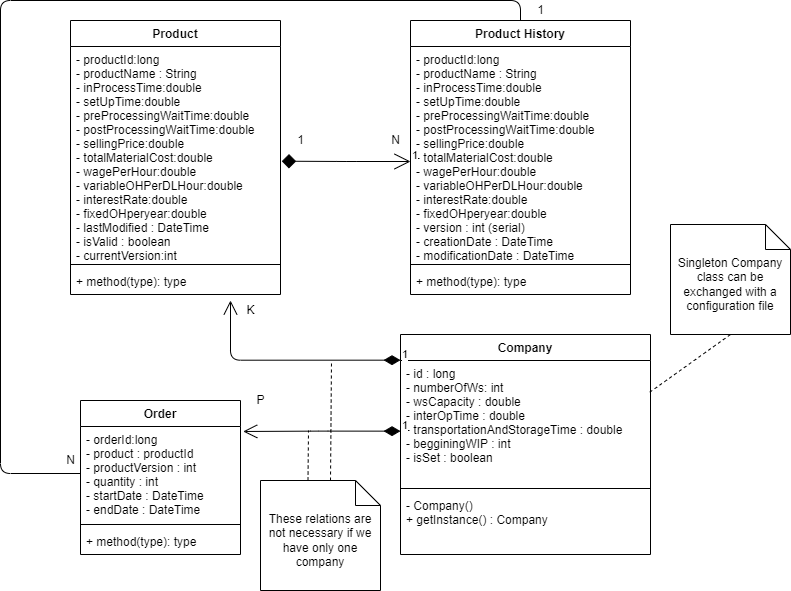

The diagram above was exported from draw.io. Its source (the exported page's mxGraphModel, read from the mxfile embedded in the PNG):
<mxGraphModel dx="1038" dy="547" grid="1" gridSize="10" guides="1" tooltips="1" connect="1" arrows="1" fold="1" page="1" pageScale="1" pageWidth="850" pageHeight="1100" math="0" shadow="0">
  <root>
    <mxCell id="0" />
    <mxCell id="1" parent="0" />
    <mxCell id="Ink3XGo-pHiuevXjDo-j-1" value="Product" style="swimlane;fontStyle=1;align=center;verticalAlign=top;childLayout=stackLayout;horizontal=1;startSize=26;horizontalStack=0;resizeParent=1;resizeParentMax=0;resizeLast=0;collapsible=1;marginBottom=0;" parent="1" vertex="1">
      <mxGeometry x="110" y="20" width="210" height="274" as="geometry" />
    </mxCell>
    <mxCell id="Ink3XGo-pHiuevXjDo-j-2" value="- productId:long&#10;- productName : String&#10;- inProcessTime:double&#10;- setUpTime:double&#10;- preProcessingWaitTime:double&#10;- postProcessingWaitTime:double&#10;- sellingPrice:double&#10;- totalMaterialCost:double&#10;- wagePerHour:double&#10;- variableOHPerDLHour:double&#10;- interestRate:double&#10;- fixedOHperyear:double&#10;- lastModified : DateTime&#10;- isValid : boolean&#10;- currentVersion:int&#10;" style="text;strokeColor=none;fillColor=none;align=left;verticalAlign=top;spacingLeft=4;spacingRight=4;overflow=hidden;rotatable=0;points=[[0,0.5],[1,0.5]];portConstraint=eastwest;" parent="Ink3XGo-pHiuevXjDo-j-1" vertex="1">
      <mxGeometry y="26" width="210" height="214" as="geometry" />
    </mxCell>
    <mxCell id="Ink3XGo-pHiuevXjDo-j-3" value="" style="line;strokeWidth=1;fillColor=none;align=left;verticalAlign=middle;spacingTop=-1;spacingLeft=3;spacingRight=3;rotatable=0;labelPosition=right;points=[];portConstraint=eastwest;" parent="Ink3XGo-pHiuevXjDo-j-1" vertex="1">
      <mxGeometry y="240" width="210" height="8" as="geometry" />
    </mxCell>
    <mxCell id="Ink3XGo-pHiuevXjDo-j-4" value="+ method(type): type" style="text;strokeColor=none;fillColor=none;align=left;verticalAlign=top;spacingLeft=4;spacingRight=4;overflow=hidden;rotatable=0;points=[[0,0.5],[1,0.5]];portConstraint=eastwest;" parent="Ink3XGo-pHiuevXjDo-j-1" vertex="1">
      <mxGeometry y="248" width="210" height="26" as="geometry" />
    </mxCell>
    <mxCell id="Ink3XGo-pHiuevXjDo-j-5" value="Product History" style="swimlane;fontStyle=1;align=center;verticalAlign=top;childLayout=stackLayout;horizontal=1;startSize=26;horizontalStack=0;resizeParent=1;resizeParentMax=0;resizeLast=0;collapsible=1;marginBottom=0;" parent="1" vertex="1">
      <mxGeometry x="450" y="20" width="220" height="274" as="geometry" />
    </mxCell>
    <mxCell id="Ink3XGo-pHiuevXjDo-j-6" value="- productId:long&#10;- productName : String&#10;- inProcessTime:double&#10;- setUpTime:double&#10;- preProcessingWaitTime:double&#10;- postProcessingWaitTime:double&#10;- sellingPrice:double&#10;- totalMaterialCost:double&#10;- wagePerHour:double&#10;- variableOHPerDLHour:double&#10;- interestRate:double&#10;- fixedOHperyear:double&#10;- version : int (serial)&#10;- creationDate : DateTime&#10;- modificationDate : DateTime&#10;" style="text;strokeColor=none;fillColor=none;align=left;verticalAlign=top;spacingLeft=4;spacingRight=4;overflow=hidden;rotatable=0;points=[[0,0.5],[1,0.5]];portConstraint=eastwest;" parent="Ink3XGo-pHiuevXjDo-j-5" vertex="1">
      <mxGeometry y="26" width="220" height="214" as="geometry" />
    </mxCell>
    <mxCell id="Ink3XGo-pHiuevXjDo-j-7" value="" style="line;strokeWidth=1;fillColor=none;align=left;verticalAlign=middle;spacingTop=-1;spacingLeft=3;spacingRight=3;rotatable=0;labelPosition=right;points=[];portConstraint=eastwest;" parent="Ink3XGo-pHiuevXjDo-j-5" vertex="1">
      <mxGeometry y="240" width="220" height="8" as="geometry" />
    </mxCell>
    <mxCell id="Ink3XGo-pHiuevXjDo-j-8" value="+ method(type): type" style="text;strokeColor=none;fillColor=none;align=left;verticalAlign=top;spacingLeft=4;spacingRight=4;overflow=hidden;rotatable=0;points=[[0,0.5],[1,0.5]];portConstraint=eastwest;" parent="Ink3XGo-pHiuevXjDo-j-5" vertex="1">
      <mxGeometry y="248" width="220" height="26" as="geometry" />
    </mxCell>
    <mxCell id="Ink3XGo-pHiuevXjDo-j-11" value="N" style="text;html=1;align=center;verticalAlign=middle;resizable=0;points=[];autosize=1;strokeColor=none;" parent="1" vertex="1">
      <mxGeometry x="425" y="130" width="20" height="20" as="geometry" />
    </mxCell>
    <mxCell id="Ink3XGo-pHiuevXjDo-j-12" value="Order" style="swimlane;fontStyle=1;align=center;verticalAlign=top;childLayout=stackLayout;horizontal=1;startSize=26;horizontalStack=0;resizeParent=1;resizeParentMax=0;resizeLast=0;collapsible=1;marginBottom=0;" parent="1" vertex="1">
      <mxGeometry x="120" y="400" width="160" height="154" as="geometry" />
    </mxCell>
    <mxCell id="Ink3XGo-pHiuevXjDo-j-13" value="- orderId:long&#10;- product : productId&#10;- productVersion : int&#10;- quantity : int&#10;- startDate : DateTime&#10;- endDate : DateTime" style="text;strokeColor=none;fillColor=none;align=left;verticalAlign=top;spacingLeft=4;spacingRight=4;overflow=hidden;rotatable=0;points=[[0,0.5],[1,0.5]];portConstraint=eastwest;" parent="Ink3XGo-pHiuevXjDo-j-12" vertex="1">
      <mxGeometry y="26" width="160" height="94" as="geometry" />
    </mxCell>
    <mxCell id="Ink3XGo-pHiuevXjDo-j-14" value="" style="line;strokeWidth=1;fillColor=none;align=left;verticalAlign=middle;spacingTop=-1;spacingLeft=3;spacingRight=3;rotatable=0;labelPosition=right;points=[];portConstraint=eastwest;" parent="Ink3XGo-pHiuevXjDo-j-12" vertex="1">
      <mxGeometry y="120" width="160" height="8" as="geometry" />
    </mxCell>
    <mxCell id="Ink3XGo-pHiuevXjDo-j-15" value="+ method(type): type" style="text;strokeColor=none;fillColor=none;align=left;verticalAlign=top;spacingLeft=4;spacingRight=4;overflow=hidden;rotatable=0;points=[[0,0.5],[1,0.5]];portConstraint=eastwest;" parent="Ink3XGo-pHiuevXjDo-j-12" vertex="1">
      <mxGeometry y="128" width="160" height="26" as="geometry" />
    </mxCell>
    <mxCell id="Ink3XGo-pHiuevXjDo-j-16" value="" style="endArrow=none;html=1;entryX=0.5;entryY=0;entryDx=0;entryDy=0;exitX=0;exitY=0.5;exitDx=0;exitDy=0;" parent="1" source="Ink3XGo-pHiuevXjDo-j-13" target="Ink3XGo-pHiuevXjDo-j-5" edge="1">
      <mxGeometry width="50" height="50" relative="1" as="geometry">
        <mxPoint x="40" y="477" as="sourcePoint" />
        <mxPoint x="450" y="360" as="targetPoint" />
        <Array as="points">
          <mxPoint x="40" y="473" />
          <mxPoint x="40" />
          <mxPoint x="560" />
        </Array>
      </mxGeometry>
    </mxCell>
    <mxCell id="Ink3XGo-pHiuevXjDo-j-17" value="1" style="text;html=1;align=center;verticalAlign=middle;resizable=0;points=[];autosize=1;strokeColor=none;" parent="1" vertex="1">
      <mxGeometry x="570" width="20" height="20" as="geometry" />
    </mxCell>
    <mxCell id="Ink3XGo-pHiuevXjDo-j-18" value="N" style="text;html=1;align=center;verticalAlign=middle;resizable=0;points=[];autosize=1;strokeColor=none;" parent="1" vertex="1">
      <mxGeometry x="100" y="450" width="20" height="20" as="geometry" />
    </mxCell>
    <mxCell id="Ink3XGo-pHiuevXjDo-j-19" value="Company" style="swimlane;fontStyle=1;align=center;verticalAlign=top;childLayout=stackLayout;horizontal=1;startSize=26;horizontalStack=0;resizeParent=1;resizeParentMax=0;resizeLast=0;collapsible=1;marginBottom=0;" parent="1" vertex="1">
      <mxGeometry x="440" y="334" width="250" height="220" as="geometry" />
    </mxCell>
    <mxCell id="Ink3XGo-pHiuevXjDo-j-20" value="- id : long&#10;- numberOfWs: int&#10;- wsCapacity : double&#10;- interOpTime : double&#10;- transportationAndStorageTime : double&#10;- begginingWIP : int&#10;- isSet : boolean" style="text;strokeColor=none;fillColor=none;align=left;verticalAlign=top;spacingLeft=4;spacingRight=4;overflow=hidden;rotatable=0;points=[[0,0.5],[1,0.5]];portConstraint=eastwest;" parent="Ink3XGo-pHiuevXjDo-j-19" vertex="1">
      <mxGeometry y="26" width="250" height="124" as="geometry" />
    </mxCell>
    <mxCell id="Ink3XGo-pHiuevXjDo-j-21" value="" style="line;strokeWidth=1;fillColor=none;align=left;verticalAlign=middle;spacingTop=-1;spacingLeft=3;spacingRight=3;rotatable=0;labelPosition=right;points=[];portConstraint=eastwest;" parent="Ink3XGo-pHiuevXjDo-j-19" vertex="1">
      <mxGeometry y="150" width="250" height="8" as="geometry" />
    </mxCell>
    <mxCell id="Ink3XGo-pHiuevXjDo-j-22" value="- Company()&#10;+ getInstance() : Company" style="text;strokeColor=none;fillColor=none;align=left;verticalAlign=top;spacingLeft=4;spacingRight=4;overflow=hidden;rotatable=0;points=[[0,0.5],[1,0.5]];portConstraint=eastwest;" parent="Ink3XGo-pHiuevXjDo-j-19" vertex="1">
      <mxGeometry y="158" width="250" height="62" as="geometry" />
    </mxCell>
    <mxCell id="Ink3XGo-pHiuevXjDo-j-25" value="1" style="endArrow=diamond;html=1;endSize=12;startArrow=open;startSize=14;startFill=0;edgeStyle=orthogonalEdgeStyle;align=left;verticalAlign=bottom;entryX=1.006;entryY=0.536;entryDx=0;entryDy=0;entryPerimeter=0;endFill=1;" parent="1" target="Ink3XGo-pHiuevXjDo-j-2" edge="1">
      <mxGeometry x="-1" y="3" relative="1" as="geometry">
        <mxPoint x="450" y="161" as="sourcePoint" />
        <mxPoint x="510" y="270" as="targetPoint" />
      </mxGeometry>
    </mxCell>
    <mxCell id="Ink3XGo-pHiuevXjDo-j-27" value="1" style="endArrow=open;html=1;endSize=12;startArrow=diamondThin;startSize=14;startFill=1;edgeStyle=orthogonalEdgeStyle;align=left;verticalAlign=bottom;entryX=1.017;entryY=0.053;entryDx=0;entryDy=0;entryPerimeter=0;exitX=-0.022;exitY=0.539;exitDx=0;exitDy=0;exitPerimeter=0;" parent="1" target="Ink3XGo-pHiuevXjDo-j-13" edge="1">
      <mxGeometry x="-1" y="3" relative="1" as="geometry">
        <mxPoint x="440.00000000000006" y="430.646" as="sourcePoint" />
        <mxPoint x="316.09999999999997" y="430.00399999999996" as="targetPoint" />
      </mxGeometry>
    </mxCell>
    <mxCell id="Ink3XGo-pHiuevXjDo-j-29" value="P" style="text;html=1;align=center;verticalAlign=middle;resizable=0;points=[];autosize=1;strokeColor=none;" parent="1" vertex="1">
      <mxGeometry x="290" y="390" width="20" height="20" as="geometry" />
    </mxCell>
    <mxCell id="Ink3XGo-pHiuevXjDo-j-30" value="1" style="endArrow=open;html=1;endSize=12;startArrow=diamondThin;startSize=14;startFill=1;edgeStyle=orthogonalEdgeStyle;align=left;verticalAlign=bottom;exitX=-0.022;exitY=0.539;exitDx=0;exitDy=0;exitPerimeter=0;" parent="1" edge="1">
      <mxGeometry x="-1" y="3" relative="1" as="geometry">
        <mxPoint x="440" y="359.66599999999994" as="sourcePoint" />
        <mxPoint x="270" y="300" as="targetPoint" />
      </mxGeometry>
    </mxCell>
    <mxCell id="Ink3XGo-pHiuevXjDo-j-31" value="K" style="text;html=1;align=center;verticalAlign=middle;resizable=0;points=[];autosize=1;strokeColor=none;" parent="1" vertex="1">
      <mxGeometry x="280" y="300" width="20" height="20" as="geometry" />
    </mxCell>
    <mxCell id="Q_dzv_MS8hKCyk6zH1K--1" value="These relations are not necessary if we have only one company" style="shape=note2;boundedLbl=1;whiteSpace=wrap;html=1;size=25;verticalAlign=top;align=center;" parent="1" vertex="1">
      <mxGeometry x="300" y="480" width="120" height="110" as="geometry" />
    </mxCell>
    <mxCell id="Q_dzv_MS8hKCyk6zH1K--2" value="" style="endArrow=none;html=1;exitX=0;exitY=0;exitDx=47.5;exitDy=0;exitPerimeter=0;dashed=1;" parent="1" source="Q_dzv_MS8hKCyk6zH1K--1" edge="1">
      <mxGeometry width="50" height="50" relative="1" as="geometry">
        <mxPoint x="400" y="460" as="sourcePoint" />
        <mxPoint x="348" y="430" as="targetPoint" />
      </mxGeometry>
    </mxCell>
    <mxCell id="Q_dzv_MS8hKCyk6zH1K--3" value="" style="endArrow=none;html=1;exitX=0;exitY=0;exitDx=47.5;exitDy=0;exitPerimeter=0;dashed=1;" parent="1" edge="1">
      <mxGeometry width="50" height="50" relative="1" as="geometry">
        <mxPoint x="370" y="480" as="sourcePoint" />
        <mxPoint x="371" y="360" as="targetPoint" />
      </mxGeometry>
    </mxCell>
    <mxCell id="Q_dzv_MS8hKCyk6zH1K--4" value="Singleton Company class can be exchanged with a configuration file" style="shape=note2;boundedLbl=1;whiteSpace=wrap;html=1;size=25;verticalAlign=top;align=center;" parent="1" vertex="1">
      <mxGeometry x="710" y="224" width="120" height="110" as="geometry" />
    </mxCell>
    <mxCell id="Q_dzv_MS8hKCyk6zH1K--5" value="" style="endArrow=none;dashed=1;html=1;strokeWidth=1;exitX=0.997;exitY=0.256;exitDx=0;exitDy=0;exitPerimeter=0;entryX=0.5;entryY=1;entryDx=0;entryDy=0;entryPerimeter=0;" parent="1" source="Ink3XGo-pHiuevXjDo-j-20" target="Q_dzv_MS8hKCyk6zH1K--4" edge="1">
      <mxGeometry width="50" height="50" relative="1" as="geometry">
        <mxPoint x="660" y="380" as="sourcePoint" />
        <mxPoint x="710" y="330" as="targetPoint" />
      </mxGeometry>
    </mxCell>
    <mxCell id="Q_dzv_MS8hKCyk6zH1K--6" value="1" style="text;html=1;align=center;verticalAlign=middle;resizable=0;points=[];autosize=1;strokeColor=none;" parent="1" vertex="1">
      <mxGeometry x="330" y="130" width="20" height="20" as="geometry" />
    </mxCell>
  </root>
</mxGraphModel>